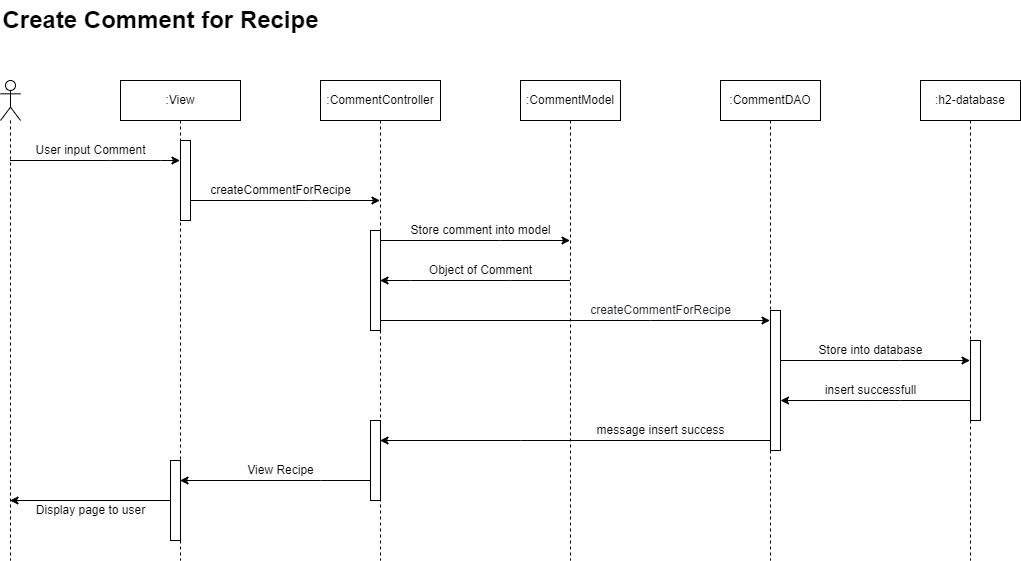

The diagram above was exported from draw.io. Its source (the exported page's mxGraphModel, read from the mxfile embedded in the PNG):
<mxGraphModel dx="1038" dy="500" grid="1" gridSize="10" guides="1" tooltips="1" connect="1" arrows="1" fold="1" page="1" pageScale="1" pageWidth="850" pageHeight="1100" math="0" shadow="0">
  <root>
    <mxCell id="0" />
    <mxCell id="1" parent="0" />
    <mxCell id="SxlROXtPn-oCUhNdnzwN-2" value="" style="shape=umlLifeline;participant=umlActor;perimeter=lifelinePerimeter;whiteSpace=wrap;html=1;container=1;collapsible=0;recursiveResize=0;verticalAlign=top;spacingTop=36;outlineConnect=0;" vertex="1" parent="1">
      <mxGeometry x="120" y="120" width="20" height="480" as="geometry" />
    </mxCell>
    <mxCell id="SxlROXtPn-oCUhNdnzwN-3" value=":View" style="shape=umlLifeline;perimeter=lifelinePerimeter;whiteSpace=wrap;html=1;container=1;collapsible=0;recursiveResize=0;outlineConnect=0;" vertex="1" parent="1">
      <mxGeometry x="240" y="120" width="120" height="480" as="geometry" />
    </mxCell>
    <mxCell id="SxlROXtPn-oCUhNdnzwN-31" value="" style="html=1;points=[];perimeter=orthogonalPerimeter;fontColor=#000000;" vertex="1" parent="SxlROXtPn-oCUhNdnzwN-3">
      <mxGeometry x="60" y="60" width="10" height="80" as="geometry" />
    </mxCell>
    <mxCell id="SxlROXtPn-oCUhNdnzwN-4" value=":CommentController" style="shape=umlLifeline;perimeter=lifelinePerimeter;whiteSpace=wrap;html=1;container=1;collapsible=0;recursiveResize=0;outlineConnect=0;" vertex="1" parent="1">
      <mxGeometry x="440" y="120" width="120" height="480" as="geometry" />
    </mxCell>
    <mxCell id="SxlROXtPn-oCUhNdnzwN-32" value="" style="html=1;points=[];perimeter=orthogonalPerimeter;fontColor=#000000;" vertex="1" parent="SxlROXtPn-oCUhNdnzwN-4">
      <mxGeometry x="50" y="150" width="10" height="100" as="geometry" />
    </mxCell>
    <mxCell id="SxlROXtPn-oCUhNdnzwN-36" value="" style="html=1;points=[];perimeter=orthogonalPerimeter;fontColor=#000000;" vertex="1" parent="SxlROXtPn-oCUhNdnzwN-4">
      <mxGeometry x="50" y="340" width="10" height="80" as="geometry" />
    </mxCell>
    <mxCell id="SxlROXtPn-oCUhNdnzwN-6" value="" style="endArrow=classic;html=1;rounded=0;" edge="1" parent="1" source="SxlROXtPn-oCUhNdnzwN-2" target="SxlROXtPn-oCUhNdnzwN-3">
      <mxGeometry width="50" height="50" relative="1" as="geometry">
        <mxPoint x="400" y="280" as="sourcePoint" />
        <mxPoint x="300" y="230" as="targetPoint" />
        <Array as="points">
          <mxPoint x="230" y="200" />
          <mxPoint x="280" y="200" />
        </Array>
      </mxGeometry>
    </mxCell>
    <mxCell id="SxlROXtPn-oCUhNdnzwN-7" value="User input Comment" style="text;html=1;align=center;verticalAlign=middle;resizable=0;points=[];autosize=1;strokeColor=none;fillColor=none;" vertex="1" parent="1">
      <mxGeometry x="145" y="180" width="130" height="20" as="geometry" />
    </mxCell>
    <mxCell id="SxlROXtPn-oCUhNdnzwN-8" value="" style="endArrow=classic;html=1;rounded=0;" edge="1" parent="1" target="SxlROXtPn-oCUhNdnzwN-4">
      <mxGeometry width="50" height="50" relative="1" as="geometry">
        <mxPoint x="310" y="240" as="sourcePoint" />
        <mxPoint x="450" y="230" as="targetPoint" />
        <Array as="points">
          <mxPoint x="430" y="240" />
        </Array>
      </mxGeometry>
    </mxCell>
    <mxCell id="SxlROXtPn-oCUhNdnzwN-9" value="&lt;span style=&quot;background-color: rgb(255, 255, 255);&quot;&gt;createCommentForRecipe&lt;/span&gt;" style="text;html=1;align=center;verticalAlign=middle;resizable=0;points=[];autosize=1;strokeColor=none;fillColor=none;fontColor=#000000;" vertex="1" parent="1">
      <mxGeometry x="320" y="220" width="160" height="20" as="geometry" />
    </mxCell>
    <mxCell id="SxlROXtPn-oCUhNdnzwN-11" value=":CommentModel" style="shape=umlLifeline;perimeter=lifelinePerimeter;whiteSpace=wrap;html=1;container=1;collapsible=0;recursiveResize=0;outlineConnect=0;fontColor=#000000;" vertex="1" parent="1">
      <mxGeometry x="640" y="120" width="100" height="480" as="geometry" />
    </mxCell>
    <mxCell id="SxlROXtPn-oCUhNdnzwN-12" value="" style="endArrow=classic;html=1;rounded=0;fontColor=#000000;" edge="1" parent="1" source="SxlROXtPn-oCUhNdnzwN-4" target="SxlROXtPn-oCUhNdnzwN-11">
      <mxGeometry width="50" height="50" relative="1" as="geometry">
        <mxPoint x="400" y="280" as="sourcePoint" />
        <mxPoint x="450" y="230" as="targetPoint" />
        <Array as="points">
          <mxPoint x="620" y="280" />
        </Array>
      </mxGeometry>
    </mxCell>
    <mxCell id="SxlROXtPn-oCUhNdnzwN-13" value="Store comment into model" style="text;html=1;align=center;verticalAlign=middle;resizable=0;points=[];autosize=1;strokeColor=none;fillColor=none;fontColor=#000000;" vertex="1" parent="1">
      <mxGeometry x="520" y="260" width="160" height="20" as="geometry" />
    </mxCell>
    <mxCell id="SxlROXtPn-oCUhNdnzwN-14" value="" style="endArrow=classic;html=1;rounded=0;fontColor=#000000;" edge="1" parent="1" source="SxlROXtPn-oCUhNdnzwN-11" target="SxlROXtPn-oCUhNdnzwN-4">
      <mxGeometry width="50" height="50" relative="1" as="geometry">
        <mxPoint x="400" y="280" as="sourcePoint" />
        <mxPoint x="500" y="230" as="targetPoint" />
        <Array as="points">
          <mxPoint x="630" y="320" />
          <mxPoint x="530" y="320" />
        </Array>
      </mxGeometry>
    </mxCell>
    <mxCell id="SxlROXtPn-oCUhNdnzwN-15" value="Object of Comment" style="text;html=1;align=center;verticalAlign=middle;resizable=0;points=[];autosize=1;strokeColor=none;fillColor=none;fontColor=#000000;" vertex="1" parent="1">
      <mxGeometry x="540" y="300" width="120" height="20" as="geometry" />
    </mxCell>
    <mxCell id="SxlROXtPn-oCUhNdnzwN-16" value=":CommentDAO" style="shape=umlLifeline;perimeter=lifelinePerimeter;whiteSpace=wrap;html=1;container=1;collapsible=0;recursiveResize=0;outlineConnect=0;fontColor=#000000;" vertex="1" parent="1">
      <mxGeometry x="840" y="120" width="100" height="480" as="geometry" />
    </mxCell>
    <mxCell id="SxlROXtPn-oCUhNdnzwN-17" value="" style="endArrow=classic;html=1;rounded=0;fontColor=#000000;" edge="1" parent="1" source="SxlROXtPn-oCUhNdnzwN-4" target="SxlROXtPn-oCUhNdnzwN-16">
      <mxGeometry width="50" height="50" relative="1" as="geometry">
        <mxPoint x="400" y="280" as="sourcePoint" />
        <mxPoint x="450" y="230" as="targetPoint" />
        <Array as="points">
          <mxPoint x="770" y="360" />
        </Array>
      </mxGeometry>
    </mxCell>
    <mxCell id="SxlROXtPn-oCUhNdnzwN-18" value="&lt;span style=&quot;color: rgb(36 , 41 , 47) ; font-family: , , &amp;#34;sf mono&amp;#34; , &amp;#34;menlo&amp;#34; , &amp;#34;consolas&amp;#34; , &amp;#34;liberation mono&amp;#34; , monospace ; background-color: rgb(255 , 255 , 255)&quot;&gt;createCommentForRecipe&lt;/span&gt;" style="text;html=1;align=center;verticalAlign=middle;resizable=0;points=[];autosize=1;strokeColor=none;fillColor=none;fontColor=#000000;" vertex="1" parent="1">
      <mxGeometry x="700" y="340" width="160" height="20" as="geometry" />
    </mxCell>
    <mxCell id="SxlROXtPn-oCUhNdnzwN-19" value=":h2-database" style="shape=umlLifeline;perimeter=lifelinePerimeter;whiteSpace=wrap;html=1;container=1;collapsible=0;recursiveResize=0;outlineConnect=0;fontColor=#000000;" vertex="1" parent="1">
      <mxGeometry x="1040" y="120" width="100" height="480" as="geometry" />
    </mxCell>
    <mxCell id="SxlROXtPn-oCUhNdnzwN-35" value="" style="html=1;points=[];perimeter=orthogonalPerimeter;fontColor=#000000;" vertex="1" parent="SxlROXtPn-oCUhNdnzwN-19">
      <mxGeometry x="50" y="260" width="10" height="80" as="geometry" />
    </mxCell>
    <mxCell id="SxlROXtPn-oCUhNdnzwN-20" value="" style="endArrow=classic;html=1;rounded=0;fontColor=#000000;startArrow=none;" edge="1" parent="1" source="SxlROXtPn-oCUhNdnzwN-16" target="SxlROXtPn-oCUhNdnzwN-19">
      <mxGeometry width="50" height="50" relative="1" as="geometry">
        <mxPoint x="970" y="280" as="sourcePoint" />
        <mxPoint x="1020" y="230" as="targetPoint" />
        <Array as="points">
          <mxPoint x="1020" y="400" />
        </Array>
      </mxGeometry>
    </mxCell>
    <mxCell id="SxlROXtPn-oCUhNdnzwN-21" value="Store into database" style="text;html=1;align=center;verticalAlign=middle;resizable=0;points=[];autosize=1;strokeColor=none;fillColor=none;fontColor=#000000;" vertex="1" parent="1">
      <mxGeometry x="930" y="380" width="120" height="20" as="geometry" />
    </mxCell>
    <mxCell id="SxlROXtPn-oCUhNdnzwN-22" value="" style="endArrow=classic;html=1;rounded=0;fontColor=#000000;entryX=1;entryY=0.643;entryDx=0;entryDy=0;entryPerimeter=0;" edge="1" parent="1" source="SxlROXtPn-oCUhNdnzwN-19" target="SxlROXtPn-oCUhNdnzwN-33">
      <mxGeometry width="50" height="50" relative="1" as="geometry">
        <mxPoint x="1010" y="380" as="sourcePoint" />
        <mxPoint x="1060" y="330" as="targetPoint" />
        <Array as="points">
          <mxPoint x="1020" y="440" />
        </Array>
      </mxGeometry>
    </mxCell>
    <mxCell id="SxlROXtPn-oCUhNdnzwN-23" value="insert successfull" style="text;html=1;align=center;verticalAlign=middle;resizable=0;points=[];autosize=1;strokeColor=none;fillColor=none;fontColor=#000000;" vertex="1" parent="1">
      <mxGeometry x="935" y="420" width="110" height="20" as="geometry" />
    </mxCell>
    <mxCell id="SxlROXtPn-oCUhNdnzwN-24" value="" style="endArrow=classic;html=1;rounded=0;fontColor=#000000;" edge="1" parent="1" source="SxlROXtPn-oCUhNdnzwN-16" target="SxlROXtPn-oCUhNdnzwN-4">
      <mxGeometry width="50" height="50" relative="1" as="geometry">
        <mxPoint x="570" y="380" as="sourcePoint" />
        <mxPoint x="620" y="330" as="targetPoint" />
        <Array as="points">
          <mxPoint x="640" y="480" />
        </Array>
      </mxGeometry>
    </mxCell>
    <mxCell id="SxlROXtPn-oCUhNdnzwN-25" value="message insert success" style="text;html=1;align=center;verticalAlign=middle;resizable=0;points=[];autosize=1;strokeColor=none;fillColor=none;fontColor=#000000;" vertex="1" parent="1">
      <mxGeometry x="710" y="460" width="140" height="20" as="geometry" />
    </mxCell>
    <mxCell id="SxlROXtPn-oCUhNdnzwN-26" value="" style="endArrow=classic;html=1;rounded=0;fontColor=#000000;" edge="1" parent="1" target="SxlROXtPn-oCUhNdnzwN-3">
      <mxGeometry width="50" height="50" relative="1" as="geometry">
        <mxPoint x="490" y="520" as="sourcePoint" />
        <mxPoint x="460" y="330" as="targetPoint" />
        <Array as="points">
          <mxPoint x="440" y="520" />
        </Array>
      </mxGeometry>
    </mxCell>
    <mxCell id="SxlROXtPn-oCUhNdnzwN-27" value="View Recipe" style="text;html=1;align=center;verticalAlign=middle;resizable=0;points=[];autosize=1;strokeColor=none;fillColor=none;fontColor=#000000;" vertex="1" parent="1">
      <mxGeometry x="360" y="500" width="80" height="20" as="geometry" />
    </mxCell>
    <mxCell id="SxlROXtPn-oCUhNdnzwN-28" value="" style="endArrow=classic;html=1;rounded=0;fontColor=#000000;startArrow=none;" edge="1" parent="1" source="SxlROXtPn-oCUhNdnzwN-37" target="SxlROXtPn-oCUhNdnzwN-2">
      <mxGeometry width="50" height="50" relative="1" as="geometry">
        <mxPoint x="410" y="380" as="sourcePoint" />
        <mxPoint x="460" y="330" as="targetPoint" />
        <Array as="points" />
      </mxGeometry>
    </mxCell>
    <mxCell id="SxlROXtPn-oCUhNdnzwN-29" value="Display page to user" style="text;html=1;align=center;verticalAlign=middle;resizable=0;points=[];autosize=1;strokeColor=none;fillColor=none;fontColor=#000000;" vertex="1" parent="1">
      <mxGeometry x="145" y="540" width="130" height="20" as="geometry" />
    </mxCell>
    <mxCell id="SxlROXtPn-oCUhNdnzwN-30" value="Create Comment for Recipe" style="text;strokeColor=none;fillColor=none;html=1;fontSize=24;fontStyle=1;verticalAlign=middle;align=center;fontColor=#000000;" vertex="1" parent="1">
      <mxGeometry x="230" y="40" width="100" height="40" as="geometry" />
    </mxCell>
    <mxCell id="SxlROXtPn-oCUhNdnzwN-33" value="" style="html=1;points=[];perimeter=orthogonalPerimeter;fontColor=#000000;" vertex="1" parent="1">
      <mxGeometry x="890" y="350" width="10" height="140" as="geometry" />
    </mxCell>
    <mxCell id="SxlROXtPn-oCUhNdnzwN-34" value="" style="endArrow=none;html=1;rounded=0;fontColor=#000000;" edge="1" parent="1" source="SxlROXtPn-oCUhNdnzwN-16" target="SxlROXtPn-oCUhNdnzwN-33">
      <mxGeometry width="50" height="50" relative="1" as="geometry">
        <mxPoint x="889.5" y="400" as="sourcePoint" />
        <mxPoint x="1089.5" y="400" as="targetPoint" />
        <Array as="points" />
      </mxGeometry>
    </mxCell>
    <mxCell id="SxlROXtPn-oCUhNdnzwN-37" value="" style="html=1;points=[];perimeter=orthogonalPerimeter;fontColor=#000000;" vertex="1" parent="1">
      <mxGeometry x="290" y="500" width="10" height="80" as="geometry" />
    </mxCell>
  </root>
</mxGraphModel>